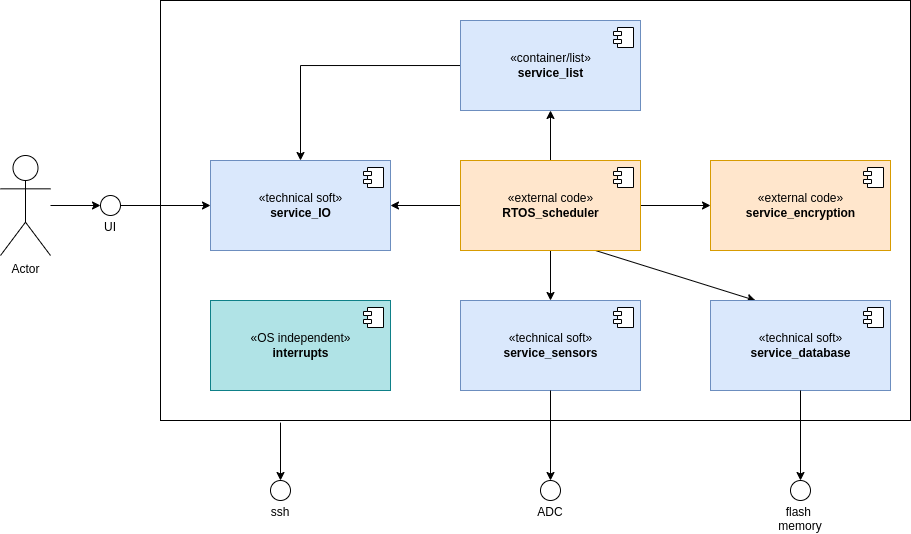

The diagram above was exported from draw.io. Its source (the exported page's mxGraphModel, read from the mxfile embedded in the PNG):
<mxGraphModel dx="3922" dy="854" grid="1" gridSize="10" guides="1" tooltips="1" connect="1" arrows="1" fold="1" page="1" pageScale="1" pageWidth="850" pageHeight="1100" math="0" shadow="0">
  <root>
    <mxCell id="0" />
    <mxCell id="1" parent="0" />
    <mxCell id="J79AT2iS-K9aIa7s2Sya-22" value="" style="rounded=0;whiteSpace=wrap;html=1;" parent="1" vertex="1">
      <mxGeometry x="-1920" y="120" width="750" height="420" as="geometry" />
    </mxCell>
    <mxCell id="J79AT2iS-K9aIa7s2Sya-1" value="«external code»&lt;br&gt;&lt;b&gt;service_encryption&lt;/b&gt;" style="html=1;dropTarget=0;fillColor=#ffe6cc;strokeColor=#d79b00;" parent="1" vertex="1">
      <mxGeometry x="-1370" y="280" width="180" height="90" as="geometry" />
    </mxCell>
    <mxCell id="J79AT2iS-K9aIa7s2Sya-2" value="" style="shape=module;jettyWidth=8;jettyHeight=4;" parent="J79AT2iS-K9aIa7s2Sya-1" vertex="1">
      <mxGeometry x="1" width="20" height="20" relative="1" as="geometry">
        <mxPoint x="-27" y="7" as="offset" />
      </mxGeometry>
    </mxCell>
    <mxCell id="J79AT2iS-K9aIa7s2Sya-32" style="edgeStyle=none;rounded=0;orthogonalLoop=1;jettySize=auto;html=1;" parent="1" source="J79AT2iS-K9aIa7s2Sya-3" target="J79AT2iS-K9aIa7s2Sya-1" edge="1">
      <mxGeometry relative="1" as="geometry" />
    </mxCell>
    <mxCell id="J79AT2iS-K9aIa7s2Sya-33" style="edgeStyle=none;rounded=0;orthogonalLoop=1;jettySize=auto;html=1;" parent="1" source="J79AT2iS-K9aIa7s2Sya-3" target="J79AT2iS-K9aIa7s2Sya-7" edge="1">
      <mxGeometry relative="1" as="geometry" />
    </mxCell>
    <mxCell id="J79AT2iS-K9aIa7s2Sya-34" style="edgeStyle=none;rounded=0;orthogonalLoop=1;jettySize=auto;html=1;entryX=1;entryY=0.5;entryDx=0;entryDy=0;" parent="1" source="J79AT2iS-K9aIa7s2Sya-3" target="J79AT2iS-K9aIa7s2Sya-15" edge="1">
      <mxGeometry relative="1" as="geometry" />
    </mxCell>
    <mxCell id="J79AT2iS-K9aIa7s2Sya-35" style="edgeStyle=none;rounded=0;orthogonalLoop=1;jettySize=auto;html=1;exitX=0.5;exitY=1;exitDx=0;exitDy=0;" parent="1" source="J79AT2iS-K9aIa7s2Sya-3" target="J79AT2iS-K9aIa7s2Sya-17" edge="1">
      <mxGeometry relative="1" as="geometry" />
    </mxCell>
    <mxCell id="J79AT2iS-K9aIa7s2Sya-36" style="edgeStyle=none;rounded=0;orthogonalLoop=1;jettySize=auto;html=1;exitX=0.75;exitY=1;exitDx=0;exitDy=0;entryX=0.25;entryY=0;entryDx=0;entryDy=0;" parent="1" source="J79AT2iS-K9aIa7s2Sya-3" target="J79AT2iS-K9aIa7s2Sya-19" edge="1">
      <mxGeometry relative="1" as="geometry" />
    </mxCell>
    <mxCell id="J79AT2iS-K9aIa7s2Sya-3" value="«external code»&lt;br&gt;&lt;b&gt;RTOS_scheduler&lt;/b&gt;" style="html=1;dropTarget=0;fillColor=#ffe6cc;strokeColor=#d79b00;" parent="1" vertex="1">
      <mxGeometry x="-1620" y="280" width="180" height="90" as="geometry" />
    </mxCell>
    <mxCell id="J79AT2iS-K9aIa7s2Sya-4" value="" style="shape=module;jettyWidth=8;jettyHeight=4;" parent="J79AT2iS-K9aIa7s2Sya-3" vertex="1">
      <mxGeometry x="1" width="20" height="20" relative="1" as="geometry">
        <mxPoint x="-27" y="7" as="offset" />
      </mxGeometry>
    </mxCell>
    <mxCell id="J79AT2iS-K9aIa7s2Sya-15" value="«technical soft»&lt;br&gt;&lt;b&gt;service_IO&lt;/b&gt;" style="html=1;dropTarget=0;fillColor=#dae8fc;strokeColor=#6c8ebf;" parent="1" vertex="1">
      <mxGeometry x="-1870" y="280" width="180" height="90" as="geometry" />
    </mxCell>
    <mxCell id="J79AT2iS-K9aIa7s2Sya-16" value="" style="shape=module;jettyWidth=8;jettyHeight=4;" parent="J79AT2iS-K9aIa7s2Sya-15" vertex="1">
      <mxGeometry x="1" width="20" height="20" relative="1" as="geometry">
        <mxPoint x="-27" y="7" as="offset" />
      </mxGeometry>
    </mxCell>
    <mxCell id="J79AT2iS-K9aIa7s2Sya-17" value="«technical soft»&lt;br&gt;&lt;b&gt;service_sensors&lt;/b&gt;" style="html=1;dropTarget=0;fillColor=#dae8fc;strokeColor=#6c8ebf;" parent="1" vertex="1">
      <mxGeometry x="-1620" y="420" width="180" height="90" as="geometry" />
    </mxCell>
    <mxCell id="J79AT2iS-K9aIa7s2Sya-18" value="" style="shape=module;jettyWidth=8;jettyHeight=4;" parent="J79AT2iS-K9aIa7s2Sya-17" vertex="1">
      <mxGeometry x="1" width="20" height="20" relative="1" as="geometry">
        <mxPoint x="-27" y="7" as="offset" />
      </mxGeometry>
    </mxCell>
    <mxCell id="J79AT2iS-K9aIa7s2Sya-19" value="«technical soft»&lt;br&gt;&lt;b&gt;service_database&lt;/b&gt;" style="html=1;dropTarget=0;fillColor=#dae8fc;strokeColor=#6c8ebf;" parent="1" vertex="1">
      <mxGeometry x="-1370" y="420" width="180" height="90" as="geometry" />
    </mxCell>
    <mxCell id="J79AT2iS-K9aIa7s2Sya-20" value="" style="shape=module;jettyWidth=8;jettyHeight=4;" parent="J79AT2iS-K9aIa7s2Sya-19" vertex="1">
      <mxGeometry x="1" width="20" height="20" relative="1" as="geometry">
        <mxPoint x="-27" y="7" as="offset" />
      </mxGeometry>
    </mxCell>
    <mxCell id="Vyt17i5PtOUEmaVz3Rnv-7" value="" style="edgeStyle=orthogonalEdgeStyle;rounded=0;orthogonalLoop=1;jettySize=auto;html=1;entryX=0.5;entryY=0;entryDx=0;entryDy=0;" edge="1" parent="1" source="J79AT2iS-K9aIa7s2Sya-7" target="J79AT2iS-K9aIa7s2Sya-15">
      <mxGeometry relative="1" as="geometry">
        <mxPoint x="-1700" y="185" as="targetPoint" />
      </mxGeometry>
    </mxCell>
    <mxCell id="J79AT2iS-K9aIa7s2Sya-7" value="«container/list»&lt;br&gt;&lt;b&gt;service_list&lt;/b&gt;" style="html=1;dropTarget=0;fillColor=#dae8fc;strokeColor=#6c8ebf;" parent="1" vertex="1">
      <mxGeometry x="-1620" y="140" width="180" height="90" as="geometry" />
    </mxCell>
    <mxCell id="J79AT2iS-K9aIa7s2Sya-8" value="" style="shape=module;jettyWidth=8;jettyHeight=4;" parent="J79AT2iS-K9aIa7s2Sya-7" vertex="1">
      <mxGeometry x="1" width="20" height="20" relative="1" as="geometry">
        <mxPoint x="-27" y="7" as="offset" />
      </mxGeometry>
    </mxCell>
    <mxCell id="J79AT2iS-K9aIa7s2Sya-23" value="&lt;br&gt;&lt;br&gt;&lt;br&gt;&lt;br&gt;flash &lt;br&gt;memory" style="ellipse;whiteSpace=wrap;html=1;aspect=fixed;" parent="1" vertex="1">
      <mxGeometry x="-1290" y="600" width="20" height="20" as="geometry" />
    </mxCell>
    <mxCell id="J79AT2iS-K9aIa7s2Sya-24" value="" style="endArrow=classic;html=1;rounded=0;exitX=0.5;exitY=1;exitDx=0;exitDy=0;entryX=0.5;entryY=0;entryDx=0;entryDy=0;" parent="1" source="J79AT2iS-K9aIa7s2Sya-19" target="J79AT2iS-K9aIa7s2Sya-23" edge="1">
      <mxGeometry width="50" height="50" relative="1" as="geometry">
        <mxPoint x="-1380" y="540" as="sourcePoint" />
        <mxPoint x="-1330" y="490" as="targetPoint" />
      </mxGeometry>
    </mxCell>
    <mxCell id="J79AT2iS-K9aIa7s2Sya-25" value="&lt;br&gt;&lt;br&gt;&lt;br&gt;ADC" style="ellipse;whiteSpace=wrap;html=1;aspect=fixed;" parent="1" vertex="1">
      <mxGeometry x="-1540" y="600" width="20" height="20" as="geometry" />
    </mxCell>
    <mxCell id="J79AT2iS-K9aIa7s2Sya-26" value="" style="endArrow=classic;html=1;rounded=0;exitX=0.5;exitY=1;exitDx=0;exitDy=0;entryX=0.5;entryY=0;entryDx=0;entryDy=0;" parent="1" source="J79AT2iS-K9aIa7s2Sya-17" target="J79AT2iS-K9aIa7s2Sya-25" edge="1">
      <mxGeometry width="50" height="50" relative="1" as="geometry">
        <mxPoint x="-1250" y="810" as="sourcePoint" />
        <mxPoint x="-1200" y="760" as="targetPoint" />
      </mxGeometry>
    </mxCell>
    <mxCell id="Vyt17i5PtOUEmaVz3Rnv-4" value="" style="edgeStyle=orthogonalEdgeStyle;rounded=0;orthogonalLoop=1;jettySize=auto;html=1;" edge="1" parent="1" source="J79AT2iS-K9aIa7s2Sya-28" target="Vyt17i5PtOUEmaVz3Rnv-1">
      <mxGeometry relative="1" as="geometry" />
    </mxCell>
    <mxCell id="J79AT2iS-K9aIa7s2Sya-28" value="Actor" style="shape=umlActor;verticalLabelPosition=bottom;verticalAlign=top;html=1;" parent="1" vertex="1">
      <mxGeometry x="-2080" y="275" width="50" height="100" as="geometry" />
    </mxCell>
    <mxCell id="J79AT2iS-K9aIa7s2Sya-43" value="&lt;br&gt;&lt;br&gt;&lt;br&gt;ssh" style="ellipse;whiteSpace=wrap;html=1;aspect=fixed;" parent="1" vertex="1">
      <mxGeometry x="-1810" y="600" width="20" height="20" as="geometry" />
    </mxCell>
    <mxCell id="J79AT2iS-K9aIa7s2Sya-46" value="" style="endArrow=classic;html=1;rounded=0;exitX=0.16;exitY=1.005;exitDx=0;exitDy=0;exitPerimeter=0;" parent="1" source="J79AT2iS-K9aIa7s2Sya-22" target="J79AT2iS-K9aIa7s2Sya-43" edge="1">
      <mxGeometry width="50" height="50" relative="1" as="geometry">
        <mxPoint x="-2010" y="640" as="sourcePoint" />
        <mxPoint x="-1960" y="590" as="targetPoint" />
      </mxGeometry>
    </mxCell>
    <mxCell id="Vyt17i5PtOUEmaVz3Rnv-1" value="&lt;br&gt;&lt;br&gt;&lt;br&gt;UI" style="ellipse;whiteSpace=wrap;html=1;aspect=fixed;" vertex="1" parent="1">
      <mxGeometry x="-1980" y="315" width="20" height="20" as="geometry" />
    </mxCell>
    <mxCell id="Vyt17i5PtOUEmaVz3Rnv-2" value="" style="endArrow=classic;html=1;rounded=0;exitX=1;exitY=0.5;exitDx=0;exitDy=0;entryX=0;entryY=0.5;entryDx=0;entryDy=0;" edge="1" parent="1" source="Vyt17i5PtOUEmaVz3Rnv-1" target="J79AT2iS-K9aIa7s2Sya-15">
      <mxGeometry width="50" height="50" relative="1" as="geometry">
        <mxPoint x="-1640" y="400" as="sourcePoint" />
        <mxPoint x="-1590" y="350" as="targetPoint" />
      </mxGeometry>
    </mxCell>
    <mxCell id="Vyt17i5PtOUEmaVz3Rnv-9" value="«OS independent»&lt;br&gt;&lt;b&gt;interrupts&lt;/b&gt;" style="html=1;dropTarget=0;fillColor=#b0e3e6;strokeColor=#0e8088;" vertex="1" parent="1">
      <mxGeometry x="-1870" y="420" width="180" height="90" as="geometry" />
    </mxCell>
    <mxCell id="Vyt17i5PtOUEmaVz3Rnv-10" value="" style="shape=module;jettyWidth=8;jettyHeight=4;" vertex="1" parent="Vyt17i5PtOUEmaVz3Rnv-9">
      <mxGeometry x="1" width="20" height="20" relative="1" as="geometry">
        <mxPoint x="-27" y="7" as="offset" />
      </mxGeometry>
    </mxCell>
  </root>
</mxGraphModel>